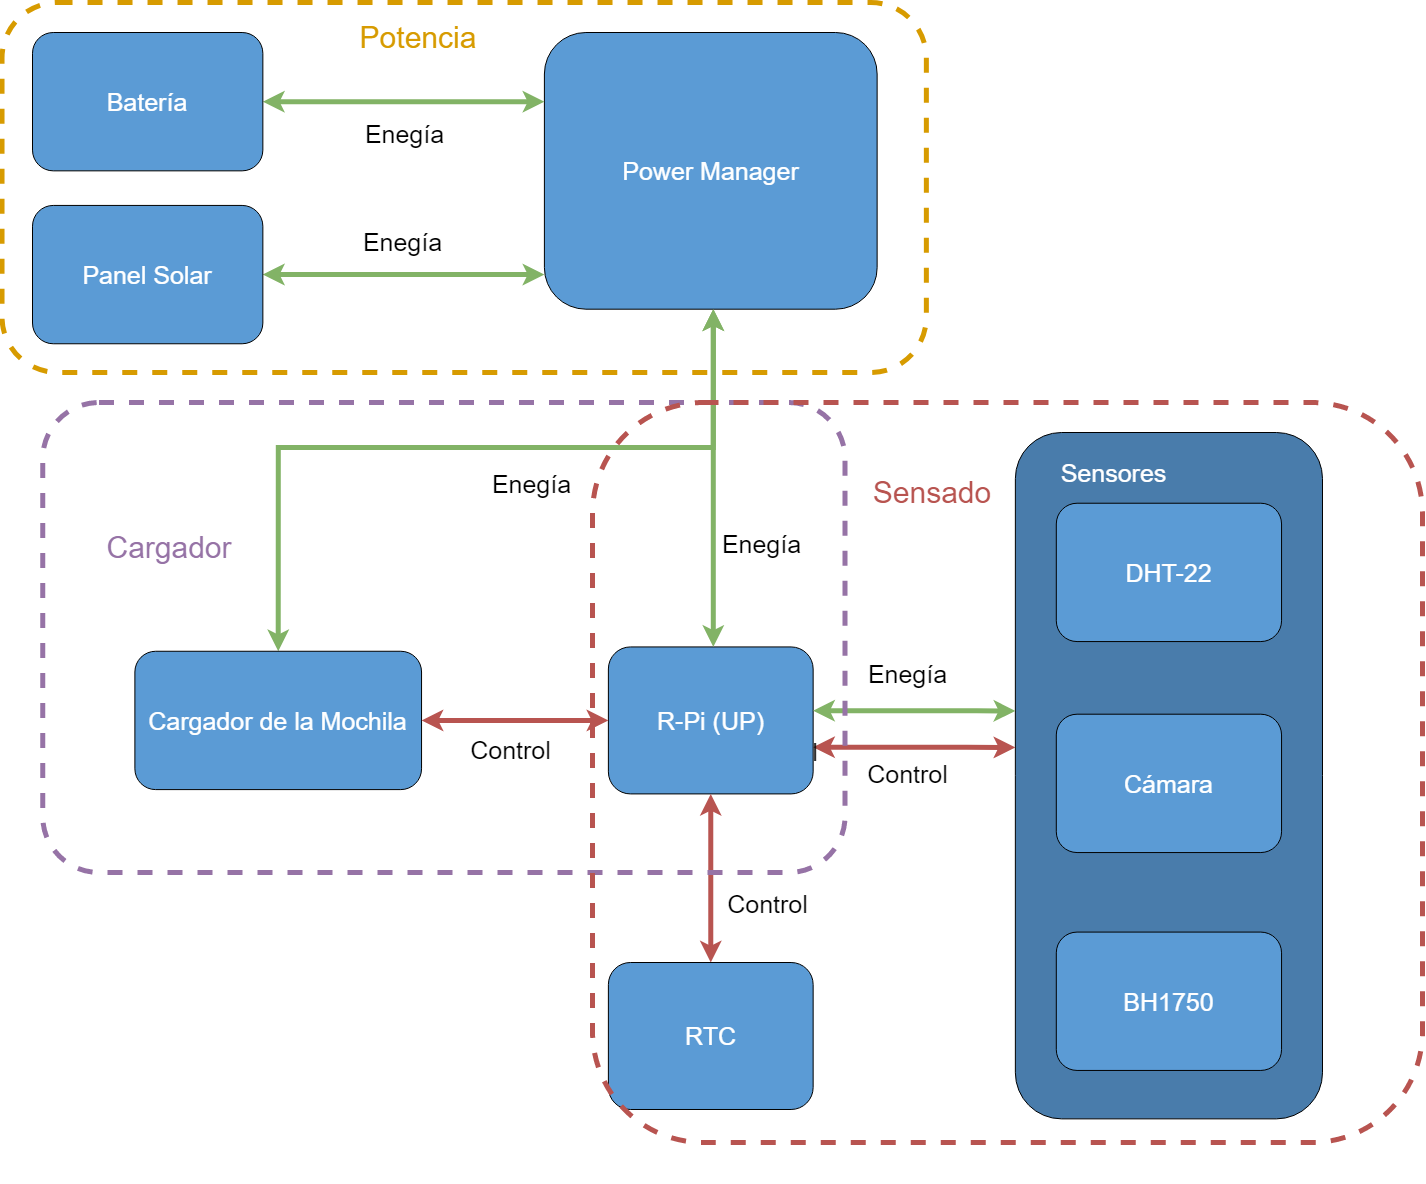

The diagram above was exported from draw.io. Its source (the exported page's mxGraphModel, read from the mxfile embedded in the PNG):
<mxGraphModel dx="3153" dy="1426" grid="1" gridSize="10" guides="1" tooltips="1" connect="1" arrows="1" fold="1" page="1" pageScale="1" pageWidth="827" pageHeight="1169" math="0" shadow="0">
  <root>
    <mxCell id="0" />
    <mxCell id="1" parent="0" />
    <mxCell id="HZPikfixvrlxVaT1LXR1-1" value="C" style="group;fontSize=25;strokeWidth=3;" parent="1" vertex="1" connectable="0">
      <mxGeometry x="30" y="40" width="1290" height="1150" as="geometry" />
    </mxCell>
    <mxCell id="r654H4-0baNqNubNCEJS-1" value="" style="rounded=1;whiteSpace=wrap;html=1;fillColor=#497CAB;fontSize=25;" parent="HZPikfixvrlxVaT1LXR1-1" vertex="1">
      <mxGeometry x="982.8581102362205" y="400" width="307.14188976377955" height="686.36" as="geometry" />
    </mxCell>
    <mxCell id="r654H4-0baNqNubNCEJS-2" style="edgeStyle=orthogonalEdgeStyle;rounded=0;orthogonalLoop=1;jettySize=auto;html=1;entryX=0;entryY=0.74;entryDx=0;entryDy=0;entryPerimeter=0;startArrow=classic;startFill=1;strokeWidth=5;fillColor=#f8cecc;strokeColor=#b85450;fontSize=25;" parent="HZPikfixvrlxVaT1LXR1-1" edge="1">
      <mxGeometry relative="1" as="geometry">
        <mxPoint x="780.6547619047619" y="714.7194414607952" as="sourcePoint" />
        <mxPoint x="982.8571428571427" y="714.9820962406015" as="targetPoint" />
        <Array as="points">
          <mxPoint x="934.2261904761904" y="714.3834586466164" />
          <mxPoint x="934.2261904761904" y="714.3834586466164" />
        </Array>
      </mxGeometry>
    </mxCell>
    <mxCell id="r654H4-0baNqNubNCEJS-39" value="Control" style="edgeLabel;html=1;align=center;verticalAlign=middle;resizable=0;points=[];labelBackgroundColor=none;fontSize=25;" parent="r654H4-0baNqNubNCEJS-2" vertex="1" connectable="0">
      <mxGeometry x="0.2694" y="1" relative="1" as="geometry">
        <mxPoint x="-35" y="26" as="offset" />
      </mxGeometry>
    </mxCell>
    <mxCell id="r654H4-0baNqNubNCEJS-40" value="Control" style="edgeLabel;html=1;align=center;verticalAlign=middle;resizable=0;points=[];labelBackgroundColor=none;fontSize=25;" parent="r654H4-0baNqNubNCEJS-2" vertex="1" connectable="0">
      <mxGeometry x="0.2694" y="1" relative="1" as="geometry">
        <mxPoint x="-175" y="156" as="offset" />
      </mxGeometry>
    </mxCell>
    <mxCell id="r654H4-0baNqNubNCEJS-41" value="Control" style="edgeLabel;html=1;align=center;verticalAlign=middle;resizable=0;points=[];labelBackgroundColor=none;fontSize=25;" parent="r654H4-0baNqNubNCEJS-2" vertex="1" connectable="0">
      <mxGeometry x="0.2694" y="1" relative="1" as="geometry">
        <mxPoint x="-165" y="4" as="offset" />
      </mxGeometry>
    </mxCell>
    <mxCell id="r654H4-0baNqNubNCEJS-3" value="&lt;font color=&quot;#FFFFFF&quot; style=&quot;font-size: 25px;&quot;&gt;R-Pi (UP)&lt;/font&gt;" style="rounded=1;whiteSpace=wrap;html=1;fillColor=#5B9BD5;fontSize=25;" parent="HZPikfixvrlxVaT1LXR1-1" vertex="1">
      <mxGeometry x="575.892857142857" y="614.4285714285712" width="204.7619047619048" height="146.99248120300751" as="geometry" />
    </mxCell>
    <mxCell id="r654H4-0baNqNubNCEJS-6" value="" style="edgeStyle=orthogonalEdgeStyle;rounded=0;orthogonalLoop=1;jettySize=auto;html=1;startArrow=classic;startFill=1;strokeWidth=5;fillColor=#d5e8d4;strokeColor=#82b366;fontSize=25;" parent="HZPikfixvrlxVaT1LXR1-1" source="r654H4-0baNqNubNCEJS-8" target="r654H4-0baNqNubNCEJS-3" edge="1">
      <mxGeometry relative="1" as="geometry">
        <Array as="points">
          <mxPoint x="680.8333333333333" y="415.03759398496237" />
          <mxPoint x="680.8333333333333" y="415.03759398496237" />
        </Array>
      </mxGeometry>
    </mxCell>
    <mxCell id="r654H4-0baNqNubNCEJS-8" value="&lt;font color=&quot;#ffffff&quot; style=&quot;font-size: 25px;&quot;&gt;Power Manager&lt;/font&gt;" style="rounded=1;whiteSpace=wrap;html=1;fillColor=#5B9BD5;fontSize=25;" parent="HZPikfixvrlxVaT1LXR1-1" vertex="1">
      <mxGeometry x="511.90476190476187" width="332.7380952380952" height="276.69172932330827" as="geometry" />
    </mxCell>
    <mxCell id="r654H4-0baNqNubNCEJS-9" value="" style="edgeStyle=orthogonalEdgeStyle;rounded=0;orthogonalLoop=1;jettySize=auto;html=1;startArrow=classic;startFill=1;strokeWidth=5;fillColor=#d5e8d4;strokeColor=#82b366;entryX=0;entryY=0.25;entryDx=0;entryDy=0;fontSize=25;" parent="HZPikfixvrlxVaT1LXR1-1" source="r654H4-0baNqNubNCEJS-10" target="r654H4-0baNqNubNCEJS-8" edge="1">
      <mxGeometry relative="1" as="geometry">
        <mxPoint x="460.7142857142856" y="69.17293233082707" as="targetPoint" />
      </mxGeometry>
    </mxCell>
    <mxCell id="r654H4-0baNqNubNCEJS-10" value="&lt;font color=&quot;#ffffff&quot; style=&quot;font-size: 25px;&quot;&gt;Batería&lt;/font&gt;" style="rounded=1;whiteSpace=wrap;html=1;fillColor=#5B9BD5;fontSize=25;" parent="HZPikfixvrlxVaT1LXR1-1" vertex="1">
      <mxGeometry width="230.3571428571428" height="138.34586466165413" as="geometry" />
    </mxCell>
    <mxCell id="r654H4-0baNqNubNCEJS-11" value="" style="edgeStyle=orthogonalEdgeStyle;rounded=0;orthogonalLoop=1;jettySize=auto;html=1;startArrow=classic;startFill=1;strokeWidth=5;fillColor=#d5e8d4;strokeColor=#82b366;exitX=0.5;exitY=0;exitDx=0;exitDy=0;fontSize=25;" parent="HZPikfixvrlxVaT1LXR1-1" source="r654H4-0baNqNubNCEJS-12" edge="1">
      <mxGeometry relative="1" as="geometry">
        <Array as="points">
          <mxPoint x="245.71428571428567" y="415.03759398496237" />
          <mxPoint x="680.8333333333333" y="415.03759398496237" />
        </Array>
        <mxPoint x="222.67857142857142" y="515.3383458646616" as="sourcePoint" />
        <mxPoint x="680.8333333333329" y="276.69172932330827" as="targetPoint" />
      </mxGeometry>
    </mxCell>
    <mxCell id="r654H4-0baNqNubNCEJS-35" value="Enegía" style="edgeLabel;html=1;align=center;verticalAlign=middle;resizable=0;points=[];labelBackgroundColor=none;fontSize=25;" parent="r654H4-0baNqNubNCEJS-11" vertex="1" connectable="0">
      <mxGeometry x="0.1624" y="-1" relative="1" as="geometry">
        <mxPoint x="-123" y="-316" as="offset" />
      </mxGeometry>
    </mxCell>
    <mxCell id="r654H4-0baNqNubNCEJS-37" value="Enegía" style="edgeLabel;html=1;align=center;verticalAlign=middle;resizable=0;points=[];labelBackgroundColor=none;fontSize=25;" parent="r654H4-0baNqNubNCEJS-11" vertex="1" connectable="0">
      <mxGeometry x="0.1624" y="-1" relative="1" as="geometry">
        <mxPoint x="4" y="34" as="offset" />
      </mxGeometry>
    </mxCell>
    <mxCell id="r654H4-0baNqNubNCEJS-38" value="Enegía" style="edgeLabel;html=1;align=center;verticalAlign=middle;resizable=0;points=[];labelBackgroundColor=none;fontSize=25;" parent="r654H4-0baNqNubNCEJS-11" vertex="1" connectable="0">
      <mxGeometry x="0.1624" y="-1" relative="1" as="geometry">
        <mxPoint x="234" y="94" as="offset" />
      </mxGeometry>
    </mxCell>
    <mxCell id="r654H4-0baNqNubNCEJS-12" value="&lt;font color=&quot;#ffffff&quot; style=&quot;font-size: 25px;&quot;&gt;Cargador de la Mochila&lt;/font&gt;" style="rounded=1;whiteSpace=wrap;html=1;fillColor=#5B9BD5;fontSize=25;" parent="HZPikfixvrlxVaT1LXR1-1" vertex="1">
      <mxGeometry x="102.3809523809524" y="618.751879699248" width="286.66666666666663" height="138.34586466165413" as="geometry" />
    </mxCell>
    <mxCell id="r654H4-0baNqNubNCEJS-13" value="&lt;font color=&quot;#FFFFFF&quot; style=&quot;font-size: 25px;&quot;&gt;&lt;span style=&quot;background-color: transparent; font-size: 25px;&quot;&gt;Sensores&lt;/span&gt;&lt;/font&gt;" style="text;html=1;align=center;verticalAlign=middle;resizable=0;points=[];autosize=1;strokeColor=none;shadow=0;rounded=0;fontSize=25;" parent="HZPikfixvrlxVaT1LXR1-1" vertex="1">
      <mxGeometry x="1021.4515373078364" y="419.9978947368421" width="120" height="40" as="geometry" />
    </mxCell>
    <mxCell id="r654H4-0baNqNubNCEJS-15" value="&lt;font color=&quot;#FFFFFF&quot; style=&quot;font-size: 25px;&quot;&gt;DHT-22&lt;/font&gt;" style="rounded=1;whiteSpace=wrap;html=1;fillColor=#5B9BD5;fontSize=25;" parent="HZPikfixvrlxVaT1LXR1-1" vertex="1">
      <mxGeometry x="1023.8095238095237" y="470.7218045112782" width="225.2380952380952" height="138.34586466165413" as="geometry" />
    </mxCell>
    <mxCell id="r654H4-0baNqNubNCEJS-16" value="&lt;font color=&quot;#FFFFFF&quot; style=&quot;font-size: 25px;&quot;&gt;Cámara&lt;/font&gt;" style="rounded=1;whiteSpace=wrap;html=1;fillColor=#5B9BD5;fontSize=25;" parent="HZPikfixvrlxVaT1LXR1-1" vertex="1">
      <mxGeometry x="1023.8095238095237" y="681.6992481203008" width="225.2380952380952" height="138.34586466165413" as="geometry" />
    </mxCell>
    <mxCell id="r654H4-0baNqNubNCEJS-17" value="&lt;font color=&quot;#FFFFFF&quot; style=&quot;font-size: 25px;&quot;&gt;BH1750&lt;/font&gt;" style="rounded=1;whiteSpace=wrap;html=1;fillColor=#5B9BD5;fontSize=25;" parent="HZPikfixvrlxVaT1LXR1-1" vertex="1">
      <mxGeometry x="1023.8095238095237" y="899.5939849624061" width="225.2380952380952" height="138.34586466165413" as="geometry" />
    </mxCell>
    <mxCell id="r654H4-0baNqNubNCEJS-18" value="" style="edgeStyle=orthogonalEdgeStyle;rounded=0;orthogonalLoop=1;jettySize=auto;html=1;startArrow=classic;startFill=1;strokeWidth=5;fillColor=#d5e8d4;strokeColor=#82b366;fontSize=25;" parent="HZPikfixvrlxVaT1LXR1-1" source="r654H4-0baNqNubNCEJS-19" edge="1">
      <mxGeometry relative="1" as="geometry">
        <mxPoint x="511.90476190476187" y="242.10526315789474" as="targetPoint" />
      </mxGeometry>
    </mxCell>
    <mxCell id="r654H4-0baNqNubNCEJS-19" value="&lt;font color=&quot;#ffffff&quot; style=&quot;font-size: 25px;&quot;&gt;Panel Solar&lt;/font&gt;" style="rounded=1;whiteSpace=wrap;html=1;fillColor=#5B9BD5;fontSize=25;" parent="HZPikfixvrlxVaT1LXR1-1" vertex="1">
      <mxGeometry y="172.93233082706766" width="230.3571428571428" height="138.34586466165413" as="geometry" />
    </mxCell>
    <mxCell id="r654H4-0baNqNubNCEJS-20" value="" style="endArrow=classic;startArrow=classic;html=1;entryX=1;entryY=0.5;entryDx=0;entryDy=0;exitX=0;exitY=0.5;exitDx=0;exitDy=0;rounded=1;strokeWidth=5;fillColor=#f8cecc;strokeColor=#b85450;fontSize=25;" parent="HZPikfixvrlxVaT1LXR1-1" source="r654H4-0baNqNubNCEJS-3" target="r654H4-0baNqNubNCEJS-12" edge="1">
      <mxGeometry width="50" height="50" relative="1" as="geometry">
        <mxPoint x="230.3571428571428" y="968.421052631579" as="sourcePoint" />
        <mxPoint x="358.3333333333333" y="795.4887218045112" as="targetPoint" />
        <Array as="points" />
      </mxGeometry>
    </mxCell>
    <mxCell id="r654H4-0baNqNubNCEJS-24" value="" style="edgeStyle=orthogonalEdgeStyle;rounded=0;orthogonalLoop=1;jettySize=auto;html=1;startArrow=classic;startFill=1;strokeWidth=5;fillColor=#f8cecc;strokeColor=#b85450;exitX=0.5;exitY=1;exitDx=0;exitDy=0;fontSize=25;" parent="HZPikfixvrlxVaT1LXR1-1" source="r654H4-0baNqNubNCEJS-3" target="r654H4-0baNqNubNCEJS-25" edge="1">
      <mxGeometry relative="1" as="geometry">
        <mxPoint x="680.8333333333333" y="1049.6992481203006" as="sourcePoint" />
      </mxGeometry>
    </mxCell>
    <mxCell id="r654H4-0baNqNubNCEJS-25" value="&lt;font color=&quot;#FFFFFF&quot; style=&quot;font-size: 25px;&quot;&gt;RTC&lt;/font&gt;" style="rounded=1;whiteSpace=wrap;html=1;fillColor=#5B9BD5;fontSize=25;" parent="HZPikfixvrlxVaT1LXR1-1" vertex="1">
      <mxGeometry x="575.892857142857" y="929.9975187969924" width="204.7619047619048" height="146.99248120300751" as="geometry" />
    </mxCell>
    <mxCell id="r654H4-0baNqNubNCEJS-26" style="edgeStyle=orthogonalEdgeStyle;rounded=0;orthogonalLoop=1;jettySize=auto;html=1;entryX=0;entryY=0.74;entryDx=0;entryDy=0;entryPerimeter=0;startArrow=classic;startFill=1;strokeWidth=5;fillColor=#d5e8d4;strokeColor=#82b366;fontSize=25;" parent="HZPikfixvrlxVaT1LXR1-1" edge="1">
      <mxGeometry relative="1" as="geometry">
        <mxPoint x="780.6547619047619" y="678.230719656284" as="sourcePoint" />
        <mxPoint x="982.8571428571427" y="678.4933744360903" as="targetPoint" />
        <Array as="points">
          <mxPoint x="944.4642857142856" y="678.2406015037594" />
          <mxPoint x="944.4642857142856" y="678.2406015037594" />
        </Array>
      </mxGeometry>
    </mxCell>
    <mxCell id="GTO84dL-lFTSRbg-nrCB-1" value="Enegía" style="edgeLabel;html=1;align=center;verticalAlign=middle;resizable=0;points=[];labelBackgroundColor=none;fontSize=25;" parent="HZPikfixvrlxVaT1LXR1-1" vertex="1" connectable="0">
      <mxGeometry x="368.56289682539676" y="207.51879699248198" as="geometry" />
    </mxCell>
    <mxCell id="HZPikfixvrlxVaT1LXR1-2" value="Control" style="edgeLabel;html=1;align=center;verticalAlign=middle;resizable=0;points=[];labelBackgroundColor=none;fontSize=25;" parent="HZPikfixvrlxVaT1LXR1-1" vertex="1" connectable="0">
      <mxGeometry x="477.4037099595294" y="716.1065522209859" as="geometry" />
    </mxCell>
    <mxCell id="PZZV_cHMGyxHeNAQ9AZ6-1" value="" style="rounded=1;whiteSpace=wrap;html=1;fillColor=none;dashed=1;strokeWidth=5;strokeColor=#d79b00;" vertex="1" parent="HZPikfixvrlxVaT1LXR1-1">
      <mxGeometry x="-30.47244094488189" y="-30" width="924.3307086614172" height="370" as="geometry" />
    </mxCell>
    <mxCell id="PZZV_cHMGyxHeNAQ9AZ6-2" value="Potencia&#10;" style="text;strokeColor=none;fillColor=none;align=center;verticalAlign=middle;rounded=0;dashed=1;fontColor=#D79B00;fontSize=30;" vertex="1" parent="HZPikfixvrlxVaT1LXR1-1">
      <mxGeometry x="325.03937007874015" y="-30" width="121.88976377952756" height="100" as="geometry" />
    </mxCell>
    <mxCell id="PZZV_cHMGyxHeNAQ9AZ6-3" value="" style="rounded=1;whiteSpace=wrap;html=1;dashed=1;fontSize=30;strokeWidth=5;fillColor=none;strokeColor=#9673a6;arcSize=12;" vertex="1" parent="HZPikfixvrlxVaT1LXR1-1">
      <mxGeometry x="10.15748031496063" y="370" width="802.4409448818897" height="470" as="geometry" />
    </mxCell>
    <mxCell id="PZZV_cHMGyxHeNAQ9AZ6-4" value="Cargador" style="text;html=1;strokeColor=none;fillColor=none;align=center;verticalAlign=middle;whiteSpace=wrap;rounded=0;dashed=1;fontSize=30;fontColor=#9673A6;" vertex="1" parent="HZPikfixvrlxVaT1LXR1-1">
      <mxGeometry x="81.25984251968504" y="490" width="111.73228346456693" height="50" as="geometry" />
    </mxCell>
    <mxCell id="PZZV_cHMGyxHeNAQ9AZ6-6" value="Enegía" style="edgeLabel;html=1;align=center;verticalAlign=middle;resizable=0;points=[];labelBackgroundColor=none;fontSize=25;" vertex="1" connectable="0" parent="HZPikfixvrlxVaT1LXR1-1">
      <mxGeometry x="873.5481567219482" y="640" as="geometry" />
    </mxCell>
    <mxCell id="PZZV_cHMGyxHeNAQ9AZ6-7" value="" style="rounded=1;whiteSpace=wrap;html=1;dashed=1;fontSize=30;strokeWidth=5;fillColor=none;strokeColor=#b85450;" vertex="1" parent="1">
      <mxGeometry x="590" y="410" width="830" height="740" as="geometry" />
    </mxCell>
    <mxCell id="PZZV_cHMGyxHeNAQ9AZ6-8" value="Sensado" style="text;html=1;strokeColor=none;fillColor=none;align=center;verticalAlign=middle;whiteSpace=wrap;rounded=0;dashed=1;fontSize=30;fontColor=#B85450;" vertex="1" parent="1">
      <mxGeometry x="860" y="460" width="140" height="80" as="geometry" />
    </mxCell>
  </root>
</mxGraphModel>